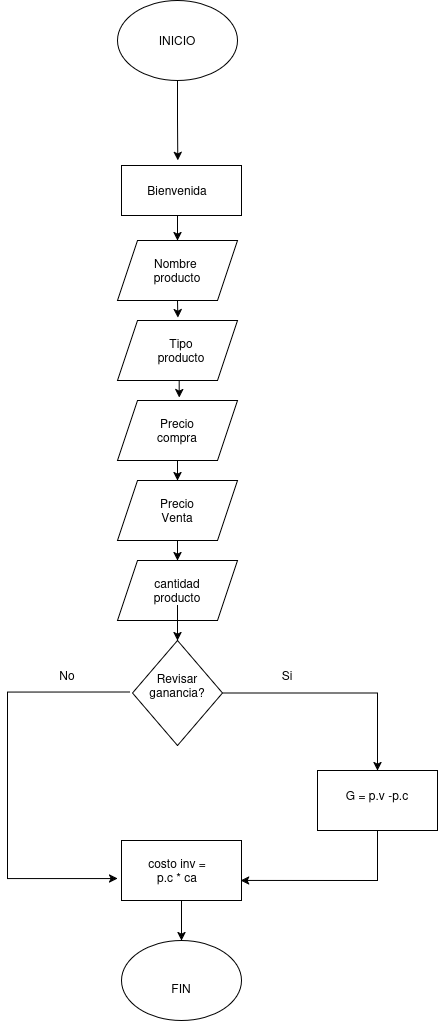

The diagram above was exported from draw.io. Its source (the exported page's mxGraphModel, read from the mxfile embedded in the PNG):
<mxGraphModel dx="777" dy="1623" grid="1" gridSize="10" guides="1" tooltips="1" connect="1" arrows="1" fold="1" page="1" pageScale="1" pageWidth="827" pageHeight="1169" math="0" shadow="0">
  <root>
    <mxCell id="0" />
    <mxCell id="1" parent="0" />
    <mxCell id="R0-RGLTKRUxXouAB2cfb-22" style="edgeStyle=orthogonalEdgeStyle;rounded=0;orthogonalLoop=1;jettySize=auto;html=1;exitX=0.5;exitY=1;exitDx=0;exitDy=0;" edge="1" parent="1" source="R0-RGLTKRUxXouAB2cfb-1">
      <mxGeometry relative="1" as="geometry">
        <mxPoint x="350.3333333333335" y="-1000" as="targetPoint" />
      </mxGeometry>
    </mxCell>
    <mxCell id="R0-RGLTKRUxXouAB2cfb-1" value="" style="ellipse;whiteSpace=wrap;html=1;" vertex="1" parent="1">
      <mxGeometry x="290" y="-1160" width="120" height="80" as="geometry" />
    </mxCell>
    <mxCell id="R0-RGLTKRUxXouAB2cfb-2" value="INICIO" style="text;html=1;whiteSpace=wrap;strokeColor=none;fillColor=none;align=center;verticalAlign=middle;rounded=0;" vertex="1" parent="1">
      <mxGeometry x="320" y="-1135" width="60" height="30" as="geometry" />
    </mxCell>
    <mxCell id="R0-RGLTKRUxXouAB2cfb-25" style="edgeStyle=orthogonalEdgeStyle;rounded=0;orthogonalLoop=1;jettySize=auto;html=1;exitX=0.5;exitY=1;exitDx=0;exitDy=0;entryX=0.5;entryY=0;entryDx=0;entryDy=0;" edge="1" parent="1" source="R0-RGLTKRUxXouAB2cfb-4" target="R0-RGLTKRUxXouAB2cfb-8">
      <mxGeometry relative="1" as="geometry" />
    </mxCell>
    <mxCell id="R0-RGLTKRUxXouAB2cfb-4" value="" style="rounded=0;whiteSpace=wrap;html=1;" vertex="1" parent="1">
      <mxGeometry x="294" y="-995" width="120" height="50" as="geometry" />
    </mxCell>
    <mxCell id="R0-RGLTKRUxXouAB2cfb-5" value="Text" style="text;html=1;whiteSpace=wrap;strokeColor=none;fillColor=none;align=center;verticalAlign=middle;rounded=0;" vertex="1" parent="1">
      <mxGeometry x="340" y="-885" width="60" height="30" as="geometry" />
    </mxCell>
    <mxCell id="R0-RGLTKRUxXouAB2cfb-6" value="Bienvenida" style="text;html=1;whiteSpace=wrap;strokeColor=none;fillColor=none;align=center;verticalAlign=middle;rounded=0;" vertex="1" parent="1">
      <mxGeometry x="320" y="-985" width="60" height="30" as="geometry" />
    </mxCell>
    <mxCell id="R0-RGLTKRUxXouAB2cfb-8" value="&lt;div&gt;Nombre&amp;nbsp;&lt;/div&gt;&lt;div&gt;producto&lt;/div&gt;" style="shape=parallelogram;perimeter=parallelogramPerimeter;whiteSpace=wrap;html=1;fixedSize=1;" vertex="1" parent="1">
      <mxGeometry x="290" y="-920" width="120" height="60" as="geometry" />
    </mxCell>
    <mxCell id="R0-RGLTKRUxXouAB2cfb-21" style="edgeStyle=orthogonalEdgeStyle;rounded=0;orthogonalLoop=1;jettySize=auto;html=1;exitX=0.5;exitY=1;exitDx=0;exitDy=0;entryX=0.5;entryY=0;entryDx=0;entryDy=0;" edge="1" parent="1" source="R0-RGLTKRUxXouAB2cfb-9" target="R0-RGLTKRUxXouAB2cfb-11">
      <mxGeometry relative="1" as="geometry" />
    </mxCell>
    <mxCell id="R0-RGLTKRUxXouAB2cfb-9" value="" style="shape=parallelogram;perimeter=parallelogramPerimeter;whiteSpace=wrap;html=1;fixedSize=1;" vertex="1" parent="1">
      <mxGeometry x="290" y="-760" width="120" height="60" as="geometry" />
    </mxCell>
    <mxCell id="R0-RGLTKRUxXouAB2cfb-10" value="Precio compra" style="text;html=1;whiteSpace=wrap;strokeColor=none;fillColor=none;align=center;verticalAlign=middle;rounded=0;" vertex="1" parent="1">
      <mxGeometry x="320" y="-745" width="60" height="30" as="geometry" />
    </mxCell>
    <mxCell id="R0-RGLTKRUxXouAB2cfb-40" style="edgeStyle=orthogonalEdgeStyle;rounded=0;orthogonalLoop=1;jettySize=auto;html=1;exitX=0.5;exitY=1;exitDx=0;exitDy=0;entryX=0.5;entryY=0;entryDx=0;entryDy=0;" edge="1" parent="1" source="R0-RGLTKRUxXouAB2cfb-11" target="R0-RGLTKRUxXouAB2cfb-31">
      <mxGeometry relative="1" as="geometry" />
    </mxCell>
    <mxCell id="R0-RGLTKRUxXouAB2cfb-11" value="" style="shape=parallelogram;perimeter=parallelogramPerimeter;whiteSpace=wrap;html=1;fixedSize=1;" vertex="1" parent="1">
      <mxGeometry x="290" y="-680" width="120" height="60" as="geometry" />
    </mxCell>
    <mxCell id="R0-RGLTKRUxXouAB2cfb-12" value="&lt;div&gt;Precio Venta&lt;/div&gt;" style="text;html=1;whiteSpace=wrap;strokeColor=none;fillColor=none;align=center;verticalAlign=middle;rounded=0;" vertex="1" parent="1">
      <mxGeometry x="320" y="-665" width="60" height="30" as="geometry" />
    </mxCell>
    <mxCell id="R0-RGLTKRUxXouAB2cfb-15" value="" style="shape=parallelogram;perimeter=parallelogramPerimeter;whiteSpace=wrap;html=1;fixedSize=1;" vertex="1" parent="1">
      <mxGeometry x="290" y="-840" width="120" height="60" as="geometry" />
    </mxCell>
    <mxCell id="R0-RGLTKRUxXouAB2cfb-16" value="&lt;div&gt;Tipo producto&lt;/div&gt;" style="text;html=1;whiteSpace=wrap;strokeColor=none;fillColor=none;align=center;verticalAlign=middle;rounded=0;" vertex="1" parent="1">
      <mxGeometry x="324" y="-825" width="60" height="30" as="geometry" />
    </mxCell>
    <mxCell id="R0-RGLTKRUxXouAB2cfb-19" style="edgeStyle=orthogonalEdgeStyle;rounded=0;orthogonalLoop=1;jettySize=auto;html=1;exitX=0.5;exitY=1;exitDx=0;exitDy=0;entryX=0.503;entryY=-0.046;entryDx=0;entryDy=0;entryPerimeter=0;" edge="1" parent="1" source="R0-RGLTKRUxXouAB2cfb-8" target="R0-RGLTKRUxXouAB2cfb-15">
      <mxGeometry relative="1" as="geometry" />
    </mxCell>
    <mxCell id="R0-RGLTKRUxXouAB2cfb-20" style="edgeStyle=orthogonalEdgeStyle;rounded=0;orthogonalLoop=1;jettySize=auto;html=1;exitX=0.5;exitY=1;exitDx=0;exitDy=0;entryX=0.514;entryY=-0.046;entryDx=0;entryDy=0;entryPerimeter=0;" edge="1" parent="1" source="R0-RGLTKRUxXouAB2cfb-15" target="R0-RGLTKRUxXouAB2cfb-9">
      <mxGeometry relative="1" as="geometry" />
    </mxCell>
    <mxCell id="R0-RGLTKRUxXouAB2cfb-33" style="edgeStyle=orthogonalEdgeStyle;rounded=0;orthogonalLoop=1;jettySize=auto;html=1;exitX=1;exitY=0.5;exitDx=0;exitDy=0;entryX=0.5;entryY=0;entryDx=0;entryDy=0;" edge="1" parent="1" source="R0-RGLTKRUxXouAB2cfb-23" target="R0-RGLTKRUxXouAB2cfb-26">
      <mxGeometry relative="1" as="geometry" />
    </mxCell>
    <mxCell id="R0-RGLTKRUxXouAB2cfb-35" style="edgeStyle=orthogonalEdgeStyle;rounded=0;orthogonalLoop=1;jettySize=auto;html=1;exitX=-0.027;exitY=0.49;exitDx=0;exitDy=0;exitPerimeter=0;" edge="1" parent="1" source="R0-RGLTKRUxXouAB2cfb-23">
      <mxGeometry relative="1" as="geometry">
        <mxPoint x="290" y="-282" as="targetPoint" />
        <mxPoint x="270" y="-470" as="sourcePoint" />
        <Array as="points">
          <mxPoint x="180" y="-468" />
          <mxPoint x="180" y="-282" />
        </Array>
      </mxGeometry>
    </mxCell>
    <mxCell id="R0-RGLTKRUxXouAB2cfb-23" value="" style="rhombus;whiteSpace=wrap;html=1;" vertex="1" parent="1">
      <mxGeometry x="305" y="-520" width="90" height="105" as="geometry" />
    </mxCell>
    <mxCell id="R0-RGLTKRUxXouAB2cfb-24" value="Revisar ganancia?" style="text;html=1;whiteSpace=wrap;strokeColor=none;fillColor=none;align=center;verticalAlign=middle;rounded=0;" vertex="1" parent="1">
      <mxGeometry x="320" y="-490" width="60" height="30" as="geometry" />
    </mxCell>
    <mxCell id="R0-RGLTKRUxXouAB2cfb-26" value="" style="rounded=0;whiteSpace=wrap;html=1;" vertex="1" parent="1">
      <mxGeometry x="490" y="-390" width="120" height="60" as="geometry" />
    </mxCell>
    <mxCell id="R0-RGLTKRUxXouAB2cfb-39" style="edgeStyle=orthogonalEdgeStyle;rounded=0;orthogonalLoop=1;jettySize=auto;html=1;exitX=0.5;exitY=1;exitDx=0;exitDy=0;entryX=0.5;entryY=0;entryDx=0;entryDy=0;" edge="1" parent="1" source="R0-RGLTKRUxXouAB2cfb-27" target="R0-RGLTKRUxXouAB2cfb-37">
      <mxGeometry relative="1" as="geometry" />
    </mxCell>
    <mxCell id="R0-RGLTKRUxXouAB2cfb-27" value="" style="rounded=0;whiteSpace=wrap;html=1;" vertex="1" parent="1">
      <mxGeometry x="294" y="-320" width="120" height="60" as="geometry" />
    </mxCell>
    <mxCell id="R0-RGLTKRUxXouAB2cfb-28" value="G = p.v -p.c" style="text;html=1;whiteSpace=wrap;strokeColor=none;fillColor=none;align=center;verticalAlign=middle;rounded=0;" vertex="1" parent="1">
      <mxGeometry x="510" y="-380" width="80" height="30" as="geometry" />
    </mxCell>
    <mxCell id="R0-RGLTKRUxXouAB2cfb-30" value="costo inv = p.c * ca" style="text;html=1;whiteSpace=wrap;strokeColor=none;fillColor=none;align=center;verticalAlign=middle;rounded=0;" vertex="1" parent="1">
      <mxGeometry x="320" y="-305" width="60" height="30" as="geometry" />
    </mxCell>
    <mxCell id="R0-RGLTKRUxXouAB2cfb-31" value="" style="shape=parallelogram;perimeter=parallelogramPerimeter;whiteSpace=wrap;html=1;fixedSize=1;" vertex="1" parent="1">
      <mxGeometry x="290" y="-600" width="120" height="60" as="geometry" />
    </mxCell>
    <mxCell id="R0-RGLTKRUxXouAB2cfb-41" style="edgeStyle=orthogonalEdgeStyle;rounded=0;orthogonalLoop=1;jettySize=auto;html=1;" edge="1" parent="1" source="R0-RGLTKRUxXouAB2cfb-32" target="R0-RGLTKRUxXouAB2cfb-23">
      <mxGeometry relative="1" as="geometry" />
    </mxCell>
    <mxCell id="R0-RGLTKRUxXouAB2cfb-32" value="cantidad producto" style="text;html=1;whiteSpace=wrap;strokeColor=none;fillColor=none;align=center;verticalAlign=middle;rounded=0;" vertex="1" parent="1">
      <mxGeometry x="320" y="-585" width="60" height="30" as="geometry" />
    </mxCell>
    <mxCell id="R0-RGLTKRUxXouAB2cfb-34" value="Si" style="text;html=1;whiteSpace=wrap;strokeColor=none;fillColor=none;align=center;verticalAlign=middle;rounded=0;" vertex="1" parent="1">
      <mxGeometry x="430" y="-500" width="60" height="30" as="geometry" />
    </mxCell>
    <mxCell id="R0-RGLTKRUxXouAB2cfb-36" value="No" style="text;html=1;whiteSpace=wrap;strokeColor=none;fillColor=none;align=center;verticalAlign=middle;rounded=0;" vertex="1" parent="1">
      <mxGeometry x="210" y="-500" width="60" height="30" as="geometry" />
    </mxCell>
    <mxCell id="R0-RGLTKRUxXouAB2cfb-37" value="" style="ellipse;whiteSpace=wrap;html=1;" vertex="1" parent="1">
      <mxGeometry x="294" y="-220" width="120" height="80" as="geometry" />
    </mxCell>
    <mxCell id="R0-RGLTKRUxXouAB2cfb-38" value="&lt;div&gt;FIN&lt;/div&gt;&lt;div&gt;&lt;br&gt;&lt;/div&gt;" style="text;html=1;whiteSpace=wrap;strokeColor=none;fillColor=none;align=center;verticalAlign=middle;rounded=0;" vertex="1" parent="1">
      <mxGeometry x="324" y="-180" width="60" height="30" as="geometry" />
    </mxCell>
    <mxCell id="R0-RGLTKRUxXouAB2cfb-42" style="edgeStyle=orthogonalEdgeStyle;rounded=0;orthogonalLoop=1;jettySize=auto;html=1;entryX=0.993;entryY=0.666;entryDx=0;entryDy=0;entryPerimeter=0;" edge="1" parent="1" target="R0-RGLTKRUxXouAB2cfb-27">
      <mxGeometry relative="1" as="geometry">
        <mxPoint x="589.36" y="-330" as="sourcePoint" />
        <mxPoint x="429.99999999999994" y="-281.29999999999995" as="targetPoint" />
        <Array as="points">
          <mxPoint x="550" y="-330" />
          <mxPoint x="550" y="-280" />
        </Array>
      </mxGeometry>
    </mxCell>
  </root>
</mxGraphModel>